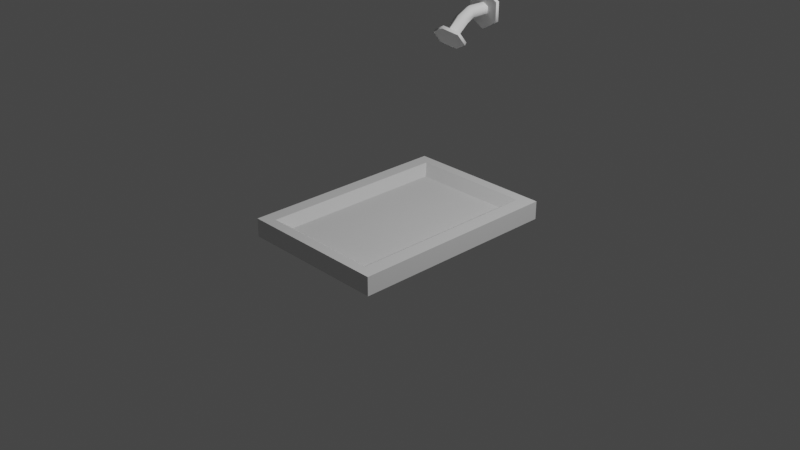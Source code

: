# Source: Shower.blend  (saved by Blender 3.6.13; exported with 4.5.12 LTS)
import bpy
from mathutils import Matrix  # noqa: F401  (used for matrix-valued properties, if any)

bpy.ops.wm.read_factory_settings(use_empty=True)
scene = bpy.context.scene
scene.name = 'Scene'

# ---- collections
col_collection = bpy.data.collections.new('Collection'); scene.collection.children.link(col_collection)

# ---- materials (node trees are filled in below, after node groups)
mat_material = bpy.data.materials.new('Material')
mat_material.alpha_threshold = 0.0
mat_material.use_transparent_shadow = False
mat_material.roughness = 0.5
mat_material.line_color = (0.0, 0.0, 0.0, 1.0)

# ---- node groups
ng_auto_smooth = bpy.data.node_groups.new('Auto Smooth', 'GeometryNodeTree')
_s = ng_auto_smooth.interface.new_socket(name='Geometry', in_out='OUTPUT', socket_type='NodeSocketGeometry')
_s = ng_auto_smooth.interface.new_socket(name='Geometry', in_out='INPUT', socket_type='NodeSocketGeometry')
_s = ng_auto_smooth.interface.new_socket(name='Angle', in_out='INPUT', socket_type='NodeSocketFloat')
_s.subtype = 'ANGLE'
_s.min_value = 0.0
_s.max_value = 3.142
ng_auto_smooth.is_modifier = True
_N = ng_auto_smooth.nodes; _L = ng_auto_smooth.links
n0 = _N.new('NodeGroupOutput'); n0.name = 'Group Output'; n0.location = (480, -100)
n1 = _N.new('NodeGroupInput'); n1.name = 'Group Input'; n1.location = (-420, -300)
n2 = _N.new('NodeGroupInput'); n2.name = 'Group Input.001'; n2.location = (-60, -100)
n3 = _N.new('GeometryNodeSetShadeSmooth'); n3.name = 'Set Shade Smooth'; n3.location = (120, -100)
n3.domain = 'EDGE'
n4 = _N.new('GeometryNodeSetShadeSmooth'); n4.name = 'Set Shade Smooth.001'; n4.location = (300, -100)
n5 = _N.new('GeometryNodeInputMeshEdgeAngle'); n5.name = 'Edge Angle'; n5.location = (-420, -220)
n6 = _N.new('GeometryNodeInputEdgeSmooth'); n6.name = 'Is Edge Smooth'; n6.location = (-60, -160)
n7 = _N.new('GeometryNodeInputShadeSmooth'); n7.name = 'Is Face Smooth'; n7.location = (-240, -340)
n8 = _N.new('FunctionNodeBooleanMath'); n8.name = 'Boolean Math'; n8.location = (-60, -220)
n9 = _N.new('FunctionNodeCompare'); n9.name = 'Compare'; n9.location = (-240, -180)
n9.operation = 'LESS_EQUAL'
_L.new(n5.outputs[0], n9.inputs[0])
_L.new(n4.outputs[0], n0.inputs[0])
_L.new(n1.outputs[1], n9.inputs[1])
_L.new(n9.outputs[0], n8.inputs[0])
_L.new(n7.outputs[0], n8.inputs[1])
_L.new(n2.outputs[0], n3.inputs[0])
_L.new(n6.outputs[0], n3.inputs[1])
_L.new(n3.outputs[0], n4.inputs[0])
_L.new(n8.outputs[0], n3.inputs[2])
n0.is_active_output = True

# ---- material node trees
mat_material.use_nodes = True; mat_material.node_tree.nodes.clear()
_N = mat_material.node_tree.nodes; _L = mat_material.node_tree.links
n0 = _N.new('ShaderNodeOutputMaterial'); n0.name = 'Material Output'; n0.location = (300, 300)
n1 = _N.new('ShaderNodeBsdfPrincipled'); n1.name = 'Principled BSDF'; n1.location = (10, 300)
n1.distribution = 'GGX'
n1.subsurface_method = 'RANDOM_WALK_SKIN'
n1.inputs[3].default_value = 1.45
n1.inputs[27].default_value = (0.0, 0.0, 0.0, 1.0)
n1.inputs[28].default_value = 1.0
_L.new(n1.outputs[0], n0.inputs[0])
n0.is_active_output = True

# ---- world
world_world = bpy.data.worlds.new('World'); scene.world = world_world
world_world.use_nodes = True; world_world.node_tree.nodes.clear()
_N = world_world.node_tree.nodes; _L = world_world.node_tree.links
n0 = _N.new('ShaderNodeOutputWorld'); n0.name = 'World Output'; n0.location = (300, 300)
n1 = _N.new('ShaderNodeBackground'); n1.name = 'Background'; n1.location = (10, 300)
n1.inputs[0].default_value = (0.05088, 0.05088, 0.05088, 1.0)
_L.new(n1.outputs[0], n0.inputs[0])
n0.is_active_output = True
world_world.color = (0.05088, 0.05088, 0.05088)
world_world.use_sun_shadow = False
world_world.sun_shadow_jitter_overblur = 0.0

# ---- cameras
cam_camera = bpy.data.cameras.new('Camera')
cam_camera.clip_end = 100.0
cam_camera.ortho_scale = 7.314

# ---- lights
light_light = bpy.data.lights.new('Light', 'POINT')
light_light.transmission_factor = 0.0
light_light.energy = 1000.0
light_light.shadow_soft_size = 0.1
light_light.shadow_maximum_resolution = 0.006
light_light.use_absolute_resolution = True

# ---- meshes
me_cube = bpy.data.meshes.new('Cube')
me_cube.from_pydata([(1.0, 1.0, 1.0), (1.0, 1.0, -1.0), (1.0, -1.0, 1.0), (1.0, -1.0, -1.0), (-1.0, 1.0, 1.0), (-1.0, 1.0, -1.0), (-1.0, -1.0, 1.0), (-1.0, -1.0, -1.0), (-1.0, 0.9022, -1.0), (1.0, 0.9022, 1.0), (-1.0, 0.9022, 1.0), (1.0, 0.9022, -1.0), (-1.0, -0.9049, -1.0), (1.0, -0.9049, 1.0), (-1.0, -0.9049, 1.0), (1.0, -0.9049, -1.0), (0.8, 1.0, -1.0), (0.8, -1.0, 1.0), (0.8, -1.0, -1.0), (0.8, 1.0, 1.0), (0.8, 0.9022, -1.0), (0.8, 0.9022, 1.0), (0.8, -0.9049, -1.0), (0.8, -0.9049, 1.0), (-0.82, 1.0, -1.0), (-0.82, -1.0, 1.0), (-0.82, 0.9022, -1.0), (-0.82, -0.9049, -1.0), (-0.82, -1.0, -1.0), (-0.82, 1.0, 1.0), (-0.82, 0.9022, 1.0), (-0.82, -0.9049, 1.0), (-0.6755, 0.7928, 0.08831), (0.6389, 0.7928, 0.08831), (-0.6755, -0.8007, 0.08831), (0.6389, -0.8007, 0.08831)], [], [(22, 15, 3, 18), (1, 0, 9, 13, 2, 3, 15, 11), (19, 0, 1, 16, 24, 5, 4, 29), (16, 1, 11, 20), (25, 6, 7, 28, 18, 3, 2, 17), (20, 11, 15, 22), (0, 19, 21, 23, 31, 30, 10, 14, 6, 25, 17, 2, 13, 9), (26, 20, 22, 27), (29, 4, 10, 30, 21, 19), (24, 16, 20, 26), (27, 22, 18, 28), (12, 27, 28, 7), (10, 4, 5, 8, 12, 7, 6, 14), (5, 24, 26, 8), (8, 26, 27, 12), (23, 21, 33, 35), (33, 32, 34, 35), (30, 31, 34, 32), (31, 23, 35, 34), (21, 30, 32, 33)])
_uv = me_cube.uv_layers.new(name='UVMap')
_uv.uv.foreach_set('vector', [0.35, 0.7381, 0.375, 0.7381, 0.375, 0.75, 0.35, 0.75, 0.375, 0.5, 0.625, 0.5, 0.625, 0.5122, 0.625, 0.7381, 0.625, 0.75, 0.375, 0.75, 0.375, 0.7381, 0.375, 0.5122, 0.625, 0.475, 0.625, 0.5, 0.375, 0.5, 0.375, 0.475, 0.375, 0.2725, 0.375, 0.25, 0.625, 0.25, 0.625, 0.2725, 0.35, 0.5, 0.375, 0.5, 0.375, 0.5122, 0.35, 0.5122, 0.625, 0.9775, 0.625, 1.0, 0.375, 1.0, 0.375, 0.9775, 0.375, 0.775, 0.375, 0.75, 0.625, 0.75, 0.625, 0.775, 0.35, 0.5122, 0.375, 0.5122, 0.375, 0.7381, 0.35, 0.7381, 0.625, 0.5, 0.65, 0.5, 0.65, 0.5122, 0.65, 0.7381, 0.8525, 0.7381, 0.8525, 0.5122, 0.875, 0.5122, 0.875, 0.7381, 0.875, 0.75, 0.8525, 0.75, 0.65, 0.75, 0.625, 0.75, 0.625, 0.7381, 0.625, 0.5122, 0.1475, 0.5122, 0.35, 0.5122, 0.35, 0.7381, 0.1475, 0.7381, 0.8525, 0.5, 0.875, 0.5, 0.875, 0.5122, 0.8525, 0.5122, 0.65, 0.5122, 0.65, 0.5, 0.1475, 0.5, 0.35, 0.5, 0.35, 0.5122, 0.1475, 0.5122, 0.1475, 0.7381, 0.35, 0.7381, 0.35, 0.75, 0.1475, 0.75, 0.125, 0.7381, 0.1475, 0.7381, 0.1475, 0.75, 0.125, 0.75, 0.625, 0.2378, 0.625, 0.25, 0.375, 0.25, 0.375, 0.2378, 0.375, 0.01189, 0.375, 0.0, 0.625, 0.0, 0.625, 0.01189, 0.125, 0.5, 0.1475, 0.5, 0.1475, 0.5122, 0.125, 0.5122, 0.125, 0.5122, 0.1475, 0.5122, 0.1475, 0.7381, 0.125, 0.7381, 0.65, 0.7381, 0.65, 0.5122, 0.65, 0.5122, 0.65, 0.7381, 0.65, 0.5122, 0.8525, 0.5122, 0.8525, 0.7381, 0.65, 0.7381, 0.8525, 0.5122, 0.8525, 0.7381, 0.8525, 0.7381, 0.8525, 0.5122, 0.8525, 0.7381, 0.65, 0.7381, 0.65, 0.7381, 0.8525, 0.7381, 0.65, 0.5122, 0.8525, 0.5122, 0.8525, 0.5122, 0.65, 0.5122])
me_cube.materials.append(mat_material)
me_cube.use_mirror_vertex_groups = False
me_cube.update()
me_cylinder = bpy.data.meshes.new('Cylinder')
me_cylinder.from_pydata([(0.0, 0.2, -0.1), (0.0, 0.2, 0.1), (0.1732, 0.1, -0.1), (0.1732, 0.1, 0.1), (0.1732, -0.1, -0.1), (0.1732, -0.1, 0.1), (0.0, -0.2, -0.1), (0.0, -0.2, 0.1), (-0.1732, -0.1, -0.1), (-0.1732, -0.1, 0.1), (-0.1732, 0.1, -0.1), (-0.1732, 0.1, 0.1)], [], [(0, 1, 3, 2), (2, 3, 5, 4), (4, 5, 7, 6), (6, 7, 9, 8), (3, 1, 11, 9, 7, 5), (8, 9, 11, 10), (10, 11, 1, 0), (0, 2, 4, 6, 8, 10)])
me_cylinder.polygons.foreach_set('use_smooth', [True] * 8)
_uv = me_cylinder.uv_layers.new(name='UVMap')
_uv.uv.foreach_set('vector', [1.0, 0.5, 1.0, 1.0, 0.8333, 1.0, 0.8333, 0.5, 0.8333, 0.5, 0.8333, 1.0, 0.6667, 1.0, 0.6667, 0.5, 0.6667, 0.5, 0.6667, 1.0, 0.5, 1.0, 0.5, 0.5, 0.5, 0.5, 0.5, 1.0, 0.3333, 1.0, 0.3333, 0.5, 0.4578, 0.37, 0.25, 0.49, 0.04215, 0.37, 0.04215, 0.13, 0.25, 0.01, 0.4578, 0.13, 0.3333, 0.5, 0.3333, 1.0, 0.1667, 1.0, 0.1667, 0.5, 0.1667, 0.5, 0.1667, 1.0, -8.941e-08, 1.0, -8.941e-08, 0.5, 0.75, 0.49, 0.9578, 0.37, 0.9578, 0.13, 0.75, 0.01, 0.5422, 0.13, 0.5422, 0.37])
me_cylinder.update()
me_cylinder_001 = bpy.data.meshes.new('Cylinder.001')
me_cylinder_001.from_pydata([(0.6161, 0.2841, -0.1358), (0.6161, 0.2841, 0.06425), (0.6767, 0.2491, -0.1358), (0.6767, 0.2491, 0.06425), (0.6767, 0.1791, -0.1358), (0.6767, 0.1791, 0.06425), (0.6161, 0.1441, -0.1358), (0.6161, 0.1441, 0.06425), (0.5555, 0.1791, -0.1358), (0.5555, 0.1791, 0.06425), (0.5555, 0.2491, -0.1358), (0.5555, 0.2491, 0.06425), (0.6264, 0.2182, 0.2203), (0.6319, 0.09546, 0.378), (0.6802, 0.1846, 0.1924), (0.6877, 0.0631, 0.3509), (0.6738, 0.1302, 0.1501), (0.6791, 0.007914, 0.3087), (0.6179, 0.1279, 0.1278), (0.6146, -0.01492, 0.2937), (0.5592, 0.1594, 0.1426), (0.5588, 0.01743, 0.3208), (0.5623, 0.195, 0.2025), (0.5674, 0.07262, 0.363)], [], [(0, 1, 3, 2), (2, 3, 5, 4), (4, 5, 7, 6), (6, 7, 9, 8), (7, 5, 16, 18), (8, 9, 11, 10), (10, 11, 1, 0), (0, 2, 4, 6, 8, 10), (12, 13, 15, 14), (14, 15, 17, 16), (16, 17, 19, 18), (18, 19, 21, 20), (15, 13, 23, 21, 19, 17), (20, 21, 23, 22), (22, 23, 13, 12), (12, 14, 16, 18, 20, 22), (1, 11, 22, 12), (9, 7, 18, 20), (5, 3, 14, 16), (11, 9, 20, 22), (3, 1, 12, 14)])
me_cylinder_001.polygons.foreach_set('use_smooth', [True] * 21)
_uv = me_cylinder_001.uv_layers.new(name='UVMap')
_uv.uv.foreach_set('vector', [1.0, 0.5, 1.0, 1.0, 0.8333, 1.0, 0.8333, 0.5, 0.8333, 0.5, 0.8333, 1.0, 0.6667, 1.0, 0.6667, 0.5, 0.6667, 0.5, 0.6667, 1.0, 0.5, 1.0, 0.5, 0.5, 0.5, 0.5, 0.5, 1.0, 0.3333, 1.0, 0.3333, 0.5, 0.5, 1.0, 0.6667, 1.0, 0.6667, 1.0, 0.5, 1.0, 0.3333, 0.5, 0.3333, 1.0, 0.1667, 1.0, 0.1667, 0.5, 0.1667, 0.5, 0.1667, 1.0, -8.941e-08, 1.0, -8.941e-08, 0.5, 0.75, 0.49, 0.9578, 0.37, 0.9578, 0.13, 0.75, 0.01, 0.5422, 0.13, 0.5422, 0.37, 1.0, 0.5, 1.0, 1.0, 0.8333, 1.0, 0.8333, 0.5, 0.8333, 0.5, 0.8333, 1.0, 0.6667, 1.0, 0.6667, 0.5, 0.6667, 0.5, 0.6667, 1.0, 0.5, 1.0, 0.5, 0.5, 0.5, 0.5, 0.5, 1.0, 0.3333, 1.0, 0.3333, 0.5, 0.4578, 0.37, 0.25, 0.49, 0.04215, 0.37, 0.04215, 0.13, 0.25, 0.01, 0.4578, 0.13, 0.3333, 0.5, 0.3333, 1.0, 0.1667, 1.0, 0.1667, 0.5, 0.1667, 0.5, 0.1667, 1.0, -8.941e-08, 1.0, -8.941e-08, 0.5, 0.75, 0.49, 0.9578, 0.37, 0.9578, 0.13, 0.75, 0.01, 0.5422, 0.13, 0.5422, 0.37, -8.941e-08, 1.0, 0.1667, 1.0, 0.1667, 1.0, -8.941e-08, 1.0, 0.3333, 1.0, 0.5, 1.0, 0.5, 1.0, 0.3333, 1.0, 0.6667, 1.0, 0.8333, 1.0, 0.8333, 1.0, 0.6667, 1.0, 0.1667, 1.0, 0.3333, 1.0, 0.3333, 1.0, 0.1667, 1.0, 0.8333, 1.0, 1.0, 1.0, 1.0, 1.0, 0.8333, 1.0])
me_cylinder_001.update()
me_cylinder_002 = bpy.data.meshes.new('Cylinder.002')
me_cylinder_002.from_pydata([(0.0, 0.2, -0.1), (0.0, 0.2, 0.1), (0.1732, 0.1, -0.1), (0.1732, 0.1, 0.1), (0.1732, -0.1, -0.1), (0.1732, -0.1, 0.1), (0.0, -0.2, -0.1), (0.0, -0.2, 0.1), (-0.1732, -0.1, -0.1), (-0.1732, -0.1, 0.1), (-0.1732, 0.1, -0.1), (-0.1732, 0.1, 0.1)], [], [(0, 1, 3, 2), (2, 3, 5, 4), (4, 5, 7, 6), (6, 7, 9, 8), (3, 1, 11, 9, 7, 5), (8, 9, 11, 10), (10, 11, 1, 0), (0, 2, 4, 6, 8, 10)])
me_cylinder_002.polygons.foreach_set('use_smooth', [True] * 8)
_uv = me_cylinder_002.uv_layers.new(name='UVMap')
_uv.uv.foreach_set('vector', [1.0, 0.5, 1.0, 1.0, 0.8333, 1.0, 0.8333, 0.5, 0.8333, 0.5, 0.8333, 1.0, 0.6667, 1.0, 0.6667, 0.5, 0.6667, 0.5, 0.6667, 1.0, 0.5, 1.0, 0.5, 0.5, 0.5, 0.5, 0.5, 1.0, 0.3333, 1.0, 0.3333, 0.5, 0.4578, 0.37, 0.25, 0.49, 0.04215, 0.37, 0.04215, 0.13, 0.25, 0.01, 0.4578, 0.13, 0.3333, 0.5, 0.3333, 1.0, 0.1667, 1.0, 0.1667, 0.5, 0.1667, 0.5, 0.1667, 1.0, -8.941e-08, 1.0, -8.941e-08, 0.5, 0.75, 0.49, 0.9578, 0.37, 0.9578, 0.13, 0.75, 0.01, 0.5422, 0.13, 0.5422, 0.37])
me_cylinder_002.update()

# ---- objects
ob_cube = bpy.data.objects.new('Cube', me_cube)
ob_light = bpy.data.objects.new('Light', light_light)
ob_camera = bpy.data.objects.new('Camera', cam_camera)
ob_cylinder = bpy.data.objects.new('Cylinder', me_cylinder)
ob_cylinder_001 = bpy.data.objects.new('Cylinder.001', me_cylinder_001)
ob_cylinder_002 = bpy.data.objects.new('Cylinder.002', me_cylinder_002)

# ---- transforms, parenting, visibility, modifiers, constraints
ob_cube.location = (0.0, 0.0, 0.0)
ob_cube.scale = (0.82, 1.16, 0.1)
ob_cube.lock_rotations_4d = False
ob_cube.empty_display_type = 'ARROWS'
ob_cube.lineart.crease_threshold = 0.0
ob_light.location = (4.076, 1.005, 5.904)
ob_light.rotation_euler = (0.6503, 0.05522, 1.866)
ob_light.lock_rotations_4d = False
ob_light.empty_display_type = 'ARROWS'
ob_light.color = (0.0, 0.0, 0.0, 0.0)
ob_light.lineart.crease_threshold = 0.0
ob_camera.location = (7.359, -6.926, 4.958)
ob_camera.rotation_euler = (1.109, 0.0, 0.8149)
ob_camera.lock_rotations_4d = False
ob_camera.empty_display_type = 'ARROWS'
ob_camera.color = (0.0, 0.0, 0.0, 0.0)
ob_camera.display_type = 'WIRE'
ob_camera.lineart.crease_threshold = 0.0
ob_cylinder.location = (0.03053, 1.135, 1.958)
ob_cylinder.rotation_euler = (1.571, 0.0, 0.0)
ob_cylinder.scale = (1.0, 1.0, 0.2)
_m = ob_cylinder.modifiers.new('Auto Smooth', 'NODES')
_m.node_group = ng_auto_smooth
_gi = [s.identifier for s in ng_auto_smooth.interface.items_tree if s.item_type == 'SOCKET' and s.in_out == 'INPUT']
_m[_gi[1]] = 1.059  # Angle
ob_cylinder_001.location = (-0.5815, 0.9811, 1.749)
ob_cylinder_001.rotation_euler = (1.571, 0.0, 0.0)
_m = ob_cylinder_001.modifiers.new('Auto Smooth', 'NODES')
_m.node_group = ng_auto_smooth
_gi = [s.identifier for s in ng_auto_smooth.interface.items_tree if s.item_type == 'SOCKET' and s.in_out == 'INPUT']
_m[_gi[1]] = 1.058  # Angle
ob_cylinder_002.location = (0.04434, 0.6388, 1.771)
ob_cylinder_002.rotation_euler = (2.286, -0.06962, 0.1458)
ob_cylinder_002.scale = (0.843, 0.843, 0.1686)
_m = ob_cylinder_002.modifiers.new('Auto Smooth', 'NODES')
_m.node_group = ng_auto_smooth
_gi = [s.identifier for s in ng_auto_smooth.interface.items_tree if s.item_type == 'SOCKET' and s.in_out == 'INPUT']
_m[_gi[1]] = 1.068  # Angle

# ---- collection membership
col_collection.objects.link(ob_cube)
col_collection.objects.link(ob_light)
col_collection.objects.link(ob_camera)
col_collection.objects.link(ob_cylinder)
col_collection.objects.link(ob_cylinder_001)
col_collection.objects.link(ob_cylinder_002)

# ---- scene / render settings (as saved in the file)
scene.camera = ob_camera
scene.frame_start = 1; scene.frame_end = 250; scene.frame_set(72)
scene.render.engine = 'BLENDER_EEVEE_NEXT'
scene.cycles.sampling_pattern = 'TABULATED_SOBOL'
scene.view_settings.view_transform = 'Filmic'
bpy.context.view_layer.update()
